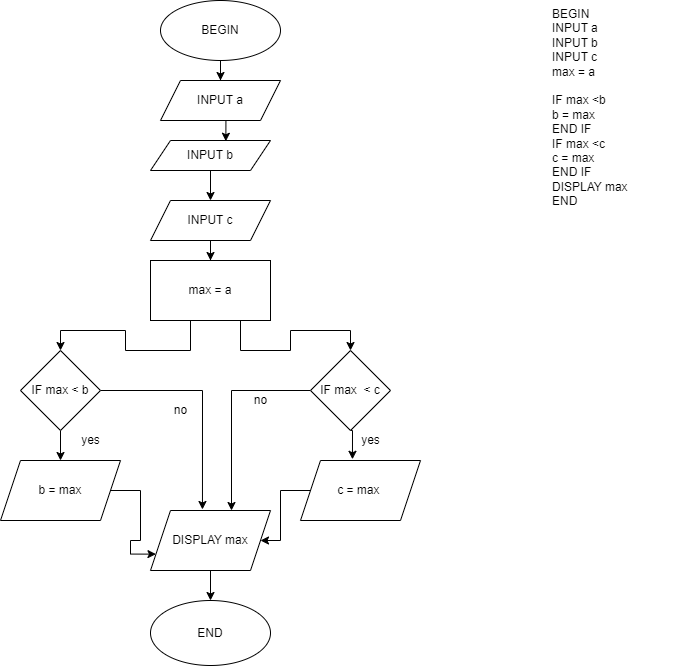

The diagram above was exported from draw.io. Its source (the exported page's mxGraphModel, read from the mxfile embedded in the PNG):
<mxGraphModel dx="1240" dy="607" grid="1" gridSize="10" guides="1" tooltips="1" connect="1" arrows="1" fold="1" page="1" pageScale="1" pageWidth="827" pageHeight="1169" math="0" shadow="0">
  <root>
    <mxCell id="WIyWlLk6GJQsqaUBKTNV-0" />
    <mxCell id="WIyWlLk6GJQsqaUBKTNV-1" parent="WIyWlLk6GJQsqaUBKTNV-0" />
    <mxCell id="4KKDw_2XO6_XXZEAxQER-16" style="edgeStyle=orthogonalEdgeStyle;rounded=0;orthogonalLoop=1;jettySize=auto;html=1;entryX=0.5;entryY=0;entryDx=0;entryDy=0;" edge="1" parent="WIyWlLk6GJQsqaUBKTNV-1" source="4KKDw_2XO6_XXZEAxQER-2" target="4KKDw_2XO6_XXZEAxQER-3">
      <mxGeometry relative="1" as="geometry" />
    </mxCell>
    <mxCell id="4KKDw_2XO6_XXZEAxQER-2" value="BEGIN" style="ellipse;whiteSpace=wrap;html=1;" vertex="1" parent="WIyWlLk6GJQsqaUBKTNV-1">
      <mxGeometry x="240" y="40" width="120" height="60" as="geometry" />
    </mxCell>
    <mxCell id="4KKDw_2XO6_XXZEAxQER-41" style="edgeStyle=orthogonalEdgeStyle;rounded=0;orthogonalLoop=1;jettySize=auto;html=1;exitX=0.5;exitY=1;exitDx=0;exitDy=0;entryX=0.628;entryY=0.025;entryDx=0;entryDy=0;entryPerimeter=0;" edge="1" parent="WIyWlLk6GJQsqaUBKTNV-1" source="4KKDw_2XO6_XXZEAxQER-3" target="4KKDw_2XO6_XXZEAxQER-30">
      <mxGeometry relative="1" as="geometry" />
    </mxCell>
    <mxCell id="4KKDw_2XO6_XXZEAxQER-3" value="INPUT a" style="shape=parallelogram;perimeter=parallelogramPerimeter;whiteSpace=wrap;html=1;fixedSize=1;" vertex="1" parent="WIyWlLk6GJQsqaUBKTNV-1">
      <mxGeometry x="240" y="120" width="120" height="40" as="geometry" />
    </mxCell>
    <mxCell id="4KKDw_2XO6_XXZEAxQER-10" value="END" style="ellipse;whiteSpace=wrap;html=1;" vertex="1" parent="WIyWlLk6GJQsqaUBKTNV-1">
      <mxGeometry x="230" y="640" width="120" height="65" as="geometry" />
    </mxCell>
    <mxCell id="4KKDw_2XO6_XXZEAxQER-29" value="&lt;div&gt;BEGIN&amp;nbsp;&lt;/div&gt;&lt;div&gt;&lt;span style=&quot;&quot;&gt;&#09;&lt;/span&gt;INPUT a&lt;/div&gt;&lt;div&gt;&lt;span style=&quot;&quot;&gt;&#09;&lt;/span&gt;INPUT b&lt;/div&gt;&lt;div&gt;&lt;span style=&quot;&quot;&gt;&#09;&lt;/span&gt;INPUT c&lt;/div&gt;&lt;div&gt;&lt;span style=&quot;&quot;&gt;&#09;&lt;/span&gt;max = a&lt;/div&gt;&lt;div&gt;&lt;br&gt;&lt;/div&gt;&lt;div&gt;&lt;span style=&quot;&quot;&gt;&#09;&lt;/span&gt;IF max &amp;lt;b&lt;/div&gt;&lt;div&gt;&lt;span style=&quot;&quot;&gt;&#09;&lt;/span&gt;b = max&amp;nbsp;&lt;/div&gt;&lt;div&gt;END IF&lt;span style=&quot;&quot;&gt;&#09;&lt;/span&gt;&lt;/div&gt;&lt;div&gt;&lt;span style=&quot;&quot;&gt;&#09;&lt;/span&gt;IF max &amp;lt;c&amp;nbsp;&lt;/div&gt;&lt;div&gt;&lt;span style=&quot;&quot;&gt;&#09;&lt;/span&gt;c = max&lt;/div&gt;&lt;div&gt;END IF&lt;span style=&quot;&quot;&gt;&#09;&lt;/span&gt;&lt;/div&gt;&lt;div&gt;&lt;span style=&quot;&quot;&gt;&#09;&lt;/span&gt;&lt;/div&gt;&lt;div&gt;&lt;span style=&quot;&quot;&gt;&#09;&lt;/span&gt;DISPLAY max&lt;/div&gt;&lt;div&gt;END&lt;/div&gt;" style="text;whiteSpace=wrap;html=1;" vertex="1" parent="WIyWlLk6GJQsqaUBKTNV-1">
      <mxGeometry x="630" y="40" width="130" height="180" as="geometry" />
    </mxCell>
    <mxCell id="4KKDw_2XO6_XXZEAxQER-42" style="edgeStyle=orthogonalEdgeStyle;rounded=0;orthogonalLoop=1;jettySize=auto;html=1;entryX=0.5;entryY=0;entryDx=0;entryDy=0;" edge="1" parent="WIyWlLk6GJQsqaUBKTNV-1" source="4KKDw_2XO6_XXZEAxQER-30" target="4KKDw_2XO6_XXZEAxQER-31">
      <mxGeometry relative="1" as="geometry" />
    </mxCell>
    <mxCell id="4KKDw_2XO6_XXZEAxQER-30" value="INPUT b" style="shape=parallelogram;perimeter=parallelogramPerimeter;whiteSpace=wrap;html=1;fixedSize=1;" vertex="1" parent="WIyWlLk6GJQsqaUBKTNV-1">
      <mxGeometry x="230" y="180" width="120" height="30" as="geometry" />
    </mxCell>
    <mxCell id="4KKDw_2XO6_XXZEAxQER-43" style="edgeStyle=orthogonalEdgeStyle;rounded=0;orthogonalLoop=1;jettySize=auto;html=1;entryX=0.5;entryY=0;entryDx=0;entryDy=0;" edge="1" parent="WIyWlLk6GJQsqaUBKTNV-1" source="4KKDw_2XO6_XXZEAxQER-31" target="4KKDw_2XO6_XXZEAxQER-32">
      <mxGeometry relative="1" as="geometry" />
    </mxCell>
    <mxCell id="4KKDw_2XO6_XXZEAxQER-31" value="INPUT c" style="shape=parallelogram;perimeter=parallelogramPerimeter;whiteSpace=wrap;html=1;fixedSize=1;" vertex="1" parent="WIyWlLk6GJQsqaUBKTNV-1">
      <mxGeometry x="230" y="240" width="120" height="40" as="geometry" />
    </mxCell>
    <mxCell id="4KKDw_2XO6_XXZEAxQER-44" style="edgeStyle=orthogonalEdgeStyle;rounded=0;orthogonalLoop=1;jettySize=auto;html=1;exitX=0.5;exitY=1;exitDx=0;exitDy=0;entryX=0.5;entryY=0;entryDx=0;entryDy=0;" edge="1" parent="WIyWlLk6GJQsqaUBKTNV-1" source="4KKDw_2XO6_XXZEAxQER-32" target="4KKDw_2XO6_XXZEAxQER-33">
      <mxGeometry relative="1" as="geometry">
        <Array as="points">
          <mxPoint x="270" y="360" />
          <mxPoint x="270" y="390" />
          <mxPoint x="205" y="390" />
          <mxPoint x="205" y="370" />
          <mxPoint x="140" y="370" />
        </Array>
      </mxGeometry>
    </mxCell>
    <mxCell id="4KKDw_2XO6_XXZEAxQER-45" style="edgeStyle=orthogonalEdgeStyle;rounded=0;orthogonalLoop=1;jettySize=auto;html=1;exitX=0.5;exitY=1;exitDx=0;exitDy=0;entryX=0.5;entryY=0;entryDx=0;entryDy=0;" edge="1" parent="WIyWlLk6GJQsqaUBKTNV-1" source="4KKDw_2XO6_XXZEAxQER-32" target="4KKDw_2XO6_XXZEAxQER-38">
      <mxGeometry relative="1" as="geometry">
        <Array as="points">
          <mxPoint x="320" y="360" />
          <mxPoint x="320" y="390" />
          <mxPoint x="370" y="390" />
          <mxPoint x="370" y="370" />
          <mxPoint x="430" y="370" />
        </Array>
      </mxGeometry>
    </mxCell>
    <mxCell id="4KKDw_2XO6_XXZEAxQER-32" value="max = a" style="rounded=0;whiteSpace=wrap;html=1;" vertex="1" parent="WIyWlLk6GJQsqaUBKTNV-1">
      <mxGeometry x="230" y="300" width="120" height="60" as="geometry" />
    </mxCell>
    <mxCell id="4KKDw_2XO6_XXZEAxQER-47" style="edgeStyle=orthogonalEdgeStyle;rounded=0;orthogonalLoop=1;jettySize=auto;html=1;exitX=0.5;exitY=1;exitDx=0;exitDy=0;entryX=0.5;entryY=0;entryDx=0;entryDy=0;" edge="1" parent="WIyWlLk6GJQsqaUBKTNV-1" source="4KKDw_2XO6_XXZEAxQER-33" target="4KKDw_2XO6_XXZEAxQER-34">
      <mxGeometry relative="1" as="geometry" />
    </mxCell>
    <mxCell id="4KKDw_2XO6_XXZEAxQER-61" style="edgeStyle=orthogonalEdgeStyle;rounded=0;orthogonalLoop=1;jettySize=auto;html=1;exitX=1;exitY=0.5;exitDx=0;exitDy=0;entryX=0.433;entryY=-0.017;entryDx=0;entryDy=0;entryPerimeter=0;" edge="1" parent="WIyWlLk6GJQsqaUBKTNV-1" source="4KKDw_2XO6_XXZEAxQER-33" target="4KKDw_2XO6_XXZEAxQER-40">
      <mxGeometry relative="1" as="geometry" />
    </mxCell>
    <mxCell id="4KKDw_2XO6_XXZEAxQER-33" value="IF max &amp;lt; b" style="rhombus;whiteSpace=wrap;html=1;" vertex="1" parent="WIyWlLk6GJQsqaUBKTNV-1">
      <mxGeometry x="100" y="390" width="80" height="80" as="geometry" />
    </mxCell>
    <mxCell id="4KKDw_2XO6_XXZEAxQER-54" style="edgeStyle=orthogonalEdgeStyle;rounded=0;orthogonalLoop=1;jettySize=auto;html=1;entryX=0;entryY=0.75;entryDx=0;entryDy=0;" edge="1" parent="WIyWlLk6GJQsqaUBKTNV-1" source="4KKDw_2XO6_XXZEAxQER-34" target="4KKDw_2XO6_XXZEAxQER-40">
      <mxGeometry relative="1" as="geometry" />
    </mxCell>
    <mxCell id="4KKDw_2XO6_XXZEAxQER-34" value="b = max" style="shape=parallelogram;perimeter=parallelogramPerimeter;whiteSpace=wrap;html=1;fixedSize=1;" vertex="1" parent="WIyWlLk6GJQsqaUBKTNV-1">
      <mxGeometry x="80" y="500" width="120" height="60" as="geometry" />
    </mxCell>
    <mxCell id="4KKDw_2XO6_XXZEAxQER-49" style="edgeStyle=orthogonalEdgeStyle;rounded=0;orthogonalLoop=1;jettySize=auto;html=1;exitX=0.5;exitY=1;exitDx=0;exitDy=0;entryX=0.433;entryY=-0.02;entryDx=0;entryDy=0;entryPerimeter=0;" edge="1" parent="WIyWlLk6GJQsqaUBKTNV-1" source="4KKDw_2XO6_XXZEAxQER-38" target="4KKDw_2XO6_XXZEAxQER-39">
      <mxGeometry relative="1" as="geometry" />
    </mxCell>
    <mxCell id="4KKDw_2XO6_XXZEAxQER-63" style="edgeStyle=orthogonalEdgeStyle;rounded=0;orthogonalLoop=1;jettySize=auto;html=1;exitX=0;exitY=0.5;exitDx=0;exitDy=0;entryX=0.675;entryY=0;entryDx=0;entryDy=0;entryPerimeter=0;" edge="1" parent="WIyWlLk6GJQsqaUBKTNV-1" source="4KKDw_2XO6_XXZEAxQER-38" target="4KKDw_2XO6_XXZEAxQER-40">
      <mxGeometry relative="1" as="geometry" />
    </mxCell>
    <mxCell id="4KKDw_2XO6_XXZEAxQER-38" value="IF max&amp;nbsp; &amp;lt; c" style="rhombus;whiteSpace=wrap;html=1;" vertex="1" parent="WIyWlLk6GJQsqaUBKTNV-1">
      <mxGeometry x="390" y="390" width="80" height="80" as="geometry" />
    </mxCell>
    <mxCell id="4KKDw_2XO6_XXZEAxQER-55" style="edgeStyle=orthogonalEdgeStyle;rounded=0;orthogonalLoop=1;jettySize=auto;html=1;" edge="1" parent="WIyWlLk6GJQsqaUBKTNV-1" source="4KKDw_2XO6_XXZEAxQER-39" target="4KKDw_2XO6_XXZEAxQER-40">
      <mxGeometry relative="1" as="geometry" />
    </mxCell>
    <mxCell id="4KKDw_2XO6_XXZEAxQER-39" value="c = max&amp;nbsp;" style="shape=parallelogram;perimeter=parallelogramPerimeter;whiteSpace=wrap;html=1;fixedSize=1;" vertex="1" parent="WIyWlLk6GJQsqaUBKTNV-1">
      <mxGeometry x="380" y="500" width="120" height="60" as="geometry" />
    </mxCell>
    <mxCell id="4KKDw_2XO6_XXZEAxQER-51" style="edgeStyle=orthogonalEdgeStyle;rounded=0;orthogonalLoop=1;jettySize=auto;html=1;exitX=0.5;exitY=1;exitDx=0;exitDy=0;entryX=0.5;entryY=0;entryDx=0;entryDy=0;" edge="1" parent="WIyWlLk6GJQsqaUBKTNV-1" source="4KKDw_2XO6_XXZEAxQER-40" target="4KKDw_2XO6_XXZEAxQER-10">
      <mxGeometry relative="1" as="geometry" />
    </mxCell>
    <mxCell id="4KKDw_2XO6_XXZEAxQER-40" value="DISPLAY max" style="shape=parallelogram;perimeter=parallelogramPerimeter;whiteSpace=wrap;html=1;fixedSize=1;" vertex="1" parent="WIyWlLk6GJQsqaUBKTNV-1">
      <mxGeometry x="230" y="550" width="120" height="60" as="geometry" />
    </mxCell>
    <mxCell id="4KKDw_2XO6_XXZEAxQER-59" value="yes" style="text;html=1;align=center;verticalAlign=middle;resizable=0;points=[];autosize=1;strokeColor=none;fillColor=none;" vertex="1" parent="WIyWlLk6GJQsqaUBKTNV-1">
      <mxGeometry x="430" y="465" width="40" height="30" as="geometry" />
    </mxCell>
    <mxCell id="4KKDw_2XO6_XXZEAxQER-60" value="yes" style="text;html=1;align=center;verticalAlign=middle;resizable=0;points=[];autosize=1;strokeColor=none;fillColor=none;" vertex="1" parent="WIyWlLk6GJQsqaUBKTNV-1">
      <mxGeometry x="150" y="465" width="40" height="30" as="geometry" />
    </mxCell>
    <mxCell id="4KKDw_2XO6_XXZEAxQER-62" value="no" style="text;html=1;align=center;verticalAlign=middle;resizable=0;points=[];autosize=1;strokeColor=none;fillColor=none;" vertex="1" parent="WIyWlLk6GJQsqaUBKTNV-1">
      <mxGeometry x="240" y="435" width="40" height="30" as="geometry" />
    </mxCell>
    <mxCell id="4KKDw_2XO6_XXZEAxQER-64" value="no" style="text;html=1;align=center;verticalAlign=middle;resizable=0;points=[];autosize=1;strokeColor=none;fillColor=none;" vertex="1" parent="WIyWlLk6GJQsqaUBKTNV-1">
      <mxGeometry x="320" y="425" width="40" height="30" as="geometry" />
    </mxCell>
  </root>
</mxGraphModel>